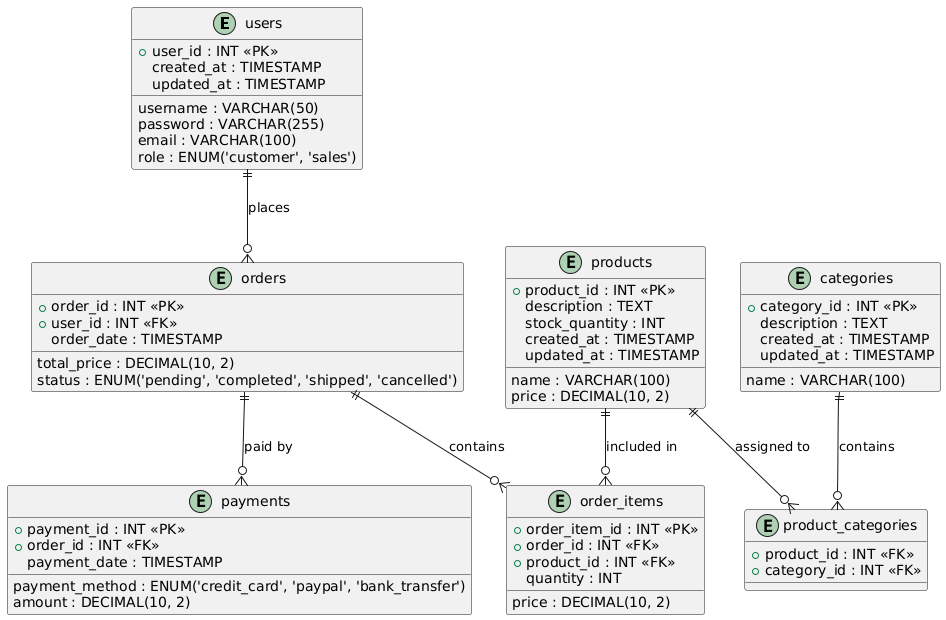

The diagram above was rendered by PlantUML. Its source (embedded in the PNG):
@startuml
' Users Table
entity "users" as users {
    +user_id : INT <<PK>>
    username : VARCHAR(50)
    password : VARCHAR(255)
    email : VARCHAR(100)
    role : ENUM('customer', 'sales')
    created_at : TIMESTAMP
    updated_at : TIMESTAMP
}

' Products Table
entity "products" as products {
    +product_id : INT <<PK>>
    name : VARCHAR(100)
    description : TEXT
    price : DECIMAL(10, 2)
    stock_quantity : INT
    created_at : TIMESTAMP
    updated_at : TIMESTAMP
}

' Categories Table
entity "categories" as categories {
    +category_id : INT <<PK>>
    name : VARCHAR(100)
    description : TEXT
    created_at : TIMESTAMP
    updated_at : TIMESTAMP
}

' Product-Categories (Many-to-Many) Table
entity "product_categories" as product_categories {
    +product_id : INT <<FK>>
    +category_id : INT <<FK>>
}

' Orders Table
entity "orders" as orders {
    +order_id : INT <<PK>>
    +user_id : INT <<FK>>
    order_date : TIMESTAMP
    total_price : DECIMAL(10, 2)
    status : ENUM('pending', 'completed', 'shipped', 'cancelled')
}

' Order Items Table
entity "order_items" as order_items {
    +order_item_id : INT <<PK>>
    +order_id : INT <<FK>>
    +product_id : INT <<FK>>
    quantity : INT
    price : DECIMAL(10, 2)
}

' Payments Table
entity "payments" as payments {
    +payment_id : INT <<PK>>
    +order_id : INT <<FK>>
    payment_method : ENUM('credit_card', 'paypal', 'bank_transfer')
    payment_date : TIMESTAMP
    amount : DECIMAL(10, 2)
}

' Relationships
users ||--o{ orders : "places"
orders ||--o{ order_items : "contains"
products ||--o{ order_items : "included in"
orders ||--o{ payments : "paid by"
categories ||--o{ product_categories : "contains"
products ||--o{ product_categories : "assigned to"
@enduml